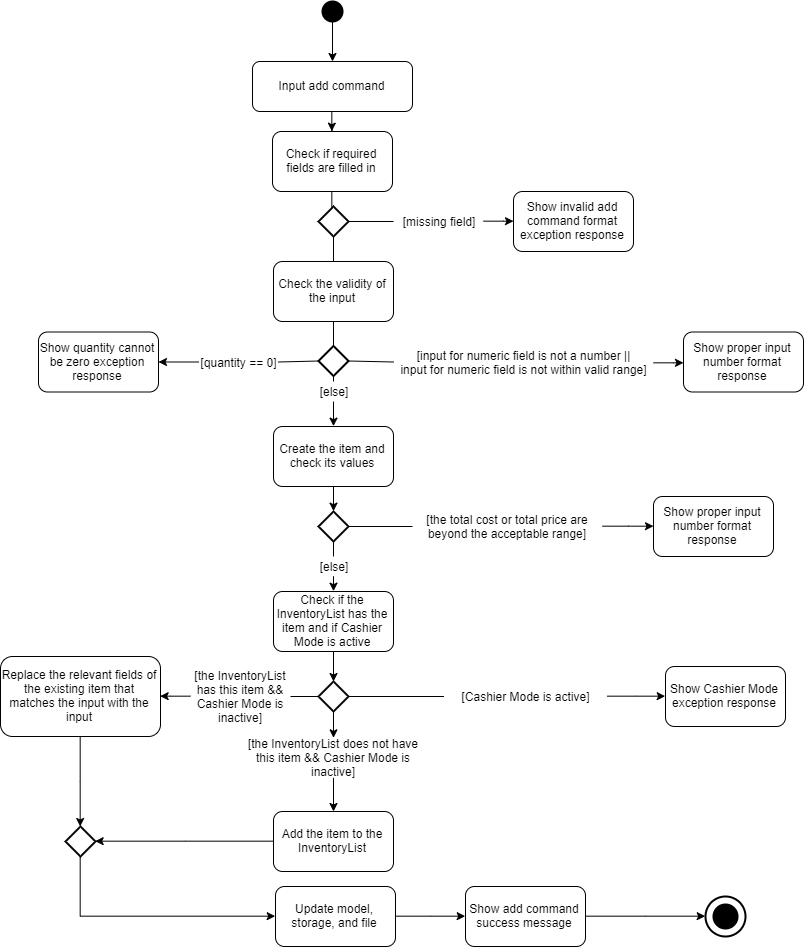

The diagram above was exported from draw.io. Its source (the exported page's mxGraphModel, read from the mxfile embedded in the PNG):
<mxGraphModel dx="1280" dy="567" grid="1" gridSize="10" guides="1" tooltips="1" connect="1" arrows="1" fold="1" page="1" pageScale="1" pageWidth="1100" pageHeight="850" background="#ffffff" math="0" shadow="0">
  <root>
    <mxCell id="0" />
    <mxCell id="1" parent="0" />
    <mxCell id="0kIfVYIndXxk2Mm7FsDf-2" value="" style="strokeWidth=2;html=1;shape=mxgraph.flowchart.start_2;whiteSpace=wrap;fillColor=#000000;" vertex="1" parent="1">
      <mxGeometry x="444" y="10" width="20" height="20" as="geometry" />
    </mxCell>
    <mxCell id="0kIfVYIndXxk2Mm7FsDf-73" style="edgeStyle=orthogonalEdgeStyle;rounded=0;orthogonalLoop=1;jettySize=auto;html=1;entryX=0.5;entryY=0;entryDx=0;entryDy=0;" edge="1" parent="1" source="0kIfVYIndXxk2Mm7FsDf-5" target="0kIfVYIndXxk2Mm7FsDf-9">
      <mxGeometry relative="1" as="geometry" />
    </mxCell>
    <mxCell id="0kIfVYIndXxk2Mm7FsDf-5" value="Input add command" style="rounded=1;whiteSpace=wrap;html=1;fillColor=#FFFFFF;" vertex="1" parent="1">
      <mxGeometry x="374" y="70" width="160" height="50" as="geometry" />
    </mxCell>
    <mxCell id="0kIfVYIndXxk2Mm7FsDf-6" value="" style="endArrow=classic;html=1;exitX=0.5;exitY=1;exitDx=0;exitDy=0;exitPerimeter=0;" edge="1" parent="1" source="0kIfVYIndXxk2Mm7FsDf-2">
      <mxGeometry width="50" height="50" relative="1" as="geometry">
        <mxPoint x="374" y="290" as="sourcePoint" />
        <mxPoint x="454" y="70" as="targetPoint" />
      </mxGeometry>
    </mxCell>
    <mxCell id="0kIfVYIndXxk2Mm7FsDf-27" style="edgeStyle=orthogonalEdgeStyle;rounded=0;orthogonalLoop=1;jettySize=auto;html=1;entryX=0.5;entryY=0;entryDx=0;entryDy=0;entryPerimeter=0;" edge="1" parent="1" source="0kIfVYIndXxk2Mm7FsDf-9" target="0kIfVYIndXxk2Mm7FsDf-26">
      <mxGeometry relative="1" as="geometry" />
    </mxCell>
    <mxCell id="0kIfVYIndXxk2Mm7FsDf-9" value="Check if required fields are filled in" style="rounded=1;whiteSpace=wrap;html=1;fillColor=#FFFFFF;" vertex="1" parent="1">
      <mxGeometry x="394" y="140" width="120" height="60" as="geometry" />
    </mxCell>
    <mxCell id="0kIfVYIndXxk2Mm7FsDf-25" value="Show invalid add command format exception response" style="rounded=1;whiteSpace=wrap;html=1;fillColor=#FFFFFF;" vertex="1" parent="1">
      <mxGeometry x="635" y="200" width="120" height="60" as="geometry" />
    </mxCell>
    <mxCell id="0kIfVYIndXxk2Mm7FsDf-28" style="edgeStyle=orthogonalEdgeStyle;rounded=0;orthogonalLoop=1;jettySize=auto;html=1;entryX=0;entryY=0.5;entryDx=0;entryDy=0;" edge="1" parent="1" source="0kIfVYIndXxk2Mm7FsDf-50" target="0kIfVYIndXxk2Mm7FsDf-25">
      <mxGeometry relative="1" as="geometry" />
    </mxCell>
    <mxCell id="0kIfVYIndXxk2Mm7FsDf-49" style="edgeStyle=orthogonalEdgeStyle;rounded=0;orthogonalLoop=1;jettySize=auto;html=1;entryX=0.5;entryY=0;entryDx=0;entryDy=0;exitX=0.5;exitY=1;exitDx=0;exitDy=0;exitPerimeter=0;" edge="1" parent="1" source="0kIfVYIndXxk2Mm7FsDf-26" target="0kIfVYIndXxk2Mm7FsDf-46">
      <mxGeometry relative="1" as="geometry">
        <Array as="points">
          <mxPoint x="455" y="296" />
          <mxPoint x="455" y="296" />
        </Array>
      </mxGeometry>
    </mxCell>
    <mxCell id="0kIfVYIndXxk2Mm7FsDf-26" value="" style="strokeWidth=2;html=1;shape=mxgraph.flowchart.decision;whiteSpace=wrap;fillColor=#FFFFFF;" vertex="1" parent="1">
      <mxGeometry x="440" y="215" width="30" height="30" as="geometry" />
    </mxCell>
    <mxCell id="0kIfVYIndXxk2Mm7FsDf-45" value="Show proper input number format response" style="rounded=1;whiteSpace=wrap;html=1;fillColor=#FFFFFF;" vertex="1" parent="1">
      <mxGeometry x="805" y="340.5" width="120" height="60" as="geometry" />
    </mxCell>
    <mxCell id="0kIfVYIndXxk2Mm7FsDf-47" style="edgeStyle=orthogonalEdgeStyle;rounded=0;orthogonalLoop=1;jettySize=auto;html=1;entryX=0;entryY=0.5;entryDx=0;entryDy=0;" edge="1" parent="1" source="0kIfVYIndXxk2Mm7FsDf-59" target="0kIfVYIndXxk2Mm7FsDf-45">
      <mxGeometry relative="1" as="geometry" />
    </mxCell>
    <mxCell id="0kIfVYIndXxk2Mm7FsDf-46" value="Check the validity of the input" style="rounded=1;whiteSpace=wrap;html=1;fillColor=#FFFFFF;" vertex="1" parent="1">
      <mxGeometry x="395" y="270" width="120" height="60" as="geometry" />
    </mxCell>
    <mxCell id="0kIfVYIndXxk2Mm7FsDf-50" value="[missing field]" style="text;html=1;strokeColor=none;fillColor=none;align=center;verticalAlign=middle;whiteSpace=wrap;rounded=0;" vertex="1" parent="1">
      <mxGeometry x="515" y="220" width="90" height="20" as="geometry" />
    </mxCell>
    <mxCell id="0kIfVYIndXxk2Mm7FsDf-53" value="" style="endArrow=none;html=1;entryX=0;entryY=0.5;entryDx=0;entryDy=0;exitX=1;exitY=0.5;exitDx=0;exitDy=0;exitPerimeter=0;" edge="1" parent="1" source="0kIfVYIndXxk2Mm7FsDf-26" target="0kIfVYIndXxk2Mm7FsDf-50">
      <mxGeometry width="50" height="50" relative="1" as="geometry">
        <mxPoint x="825" y="106" as="sourcePoint" />
        <mxPoint x="875" y="56" as="targetPoint" />
      </mxGeometry>
    </mxCell>
    <mxCell id="0kIfVYIndXxk2Mm7FsDf-59" value="[input for numeric field is not a number ||&lt;br&gt;input for numeric field is not within valid range]" style="text;html=1;strokeColor=none;fillColor=none;align=center;verticalAlign=middle;whiteSpace=wrap;rounded=0;" vertex="1" parent="1">
      <mxGeometry x="515" y="360.5" width="260" height="20" as="geometry" />
    </mxCell>
    <mxCell id="0kIfVYIndXxk2Mm7FsDf-61" value="" style="endArrow=none;html=1;entryX=0;entryY=0.5;entryDx=0;entryDy=0;exitX=1;exitY=0.5;exitDx=0;exitDy=0;" edge="1" parent="1" source="0kIfVYIndXxk2Mm7FsDf-57" target="0kIfVYIndXxk2Mm7FsDf-59">
      <mxGeometry width="50" height="50" relative="1" as="geometry">
        <mxPoint x="555" y="284.5" as="sourcePoint" />
        <mxPoint x="605" y="234.5" as="targetPoint" />
      </mxGeometry>
    </mxCell>
    <mxCell id="0kIfVYIndXxk2Mm7FsDf-74" style="edgeStyle=orthogonalEdgeStyle;rounded=0;orthogonalLoop=1;jettySize=auto;html=1;entryX=0.5;entryY=0;entryDx=0;entryDy=0;" edge="1" parent="1" source="0kIfVYIndXxk2Mm7FsDf-127" target="0kIfVYIndXxk2Mm7FsDf-72">
      <mxGeometry relative="1" as="geometry" />
    </mxCell>
    <mxCell id="0kIfVYIndXxk2Mm7FsDf-57" value="" style="strokeWidth=2;html=1;shape=mxgraph.flowchart.decision;whiteSpace=wrap;fillColor=#FFFFFF;" vertex="1" parent="1">
      <mxGeometry x="440" y="354.5" width="30" height="30" as="geometry" />
    </mxCell>
    <mxCell id="0kIfVYIndXxk2Mm7FsDf-62" value="" style="endArrow=none;html=1;entryX=0.5;entryY=0;entryDx=0;entryDy=0;exitX=0.5;exitY=1;exitDx=0;exitDy=0;entryPerimeter=0;" edge="1" parent="1" source="0kIfVYIndXxk2Mm7FsDf-46" target="0kIfVYIndXxk2Mm7FsDf-57">
      <mxGeometry width="50" height="50" relative="1" as="geometry">
        <mxPoint x="515" y="290" as="sourcePoint" />
        <mxPoint x="675" y="290.5" as="targetPoint" />
      </mxGeometry>
    </mxCell>
    <mxCell id="0kIfVYIndXxk2Mm7FsDf-63" value="Show quantity cannot be zero exception response" style="rounded=1;whiteSpace=wrap;html=1;fillColor=#FFFFFF;" vertex="1" parent="1">
      <mxGeometry x="160" y="340.5" width="120" height="60" as="geometry" />
    </mxCell>
    <mxCell id="0kIfVYIndXxk2Mm7FsDf-65" value="" style="endArrow=none;html=1;entryX=0;entryY=0.5;entryDx=0;entryDy=0;entryPerimeter=0;exitX=1;exitY=0.5;exitDx=0;exitDy=0;" edge="1" parent="1" source="0kIfVYIndXxk2Mm7FsDf-67" target="0kIfVYIndXxk2Mm7FsDf-57">
      <mxGeometry width="50" height="50" relative="1" as="geometry">
        <mxPoint x="95" y="469.5" as="sourcePoint" />
        <mxPoint x="145" y="419.5" as="targetPoint" />
      </mxGeometry>
    </mxCell>
    <mxCell id="0kIfVYIndXxk2Mm7FsDf-69" style="edgeStyle=orthogonalEdgeStyle;rounded=0;orthogonalLoop=1;jettySize=auto;html=1;" edge="1" parent="1" source="0kIfVYIndXxk2Mm7FsDf-67" target="0kIfVYIndXxk2Mm7FsDf-63">
      <mxGeometry relative="1" as="geometry" />
    </mxCell>
    <mxCell id="0kIfVYIndXxk2Mm7FsDf-67" value="[quantity == 0]" style="text;html=1;strokeColor=none;fillColor=none;align=center;verticalAlign=middle;whiteSpace=wrap;rounded=0;" vertex="1" parent="1">
      <mxGeometry x="320" y="360.5" width="80" height="20" as="geometry" />
    </mxCell>
    <mxCell id="0kIfVYIndXxk2Mm7FsDf-76" style="edgeStyle=orthogonalEdgeStyle;rounded=0;orthogonalLoop=1;jettySize=auto;html=1;exitX=0.5;exitY=1;exitDx=0;exitDy=0;" edge="1" parent="1" source="0kIfVYIndXxk2Mm7FsDf-116" target="0kIfVYIndXxk2Mm7FsDf-75">
      <mxGeometry relative="1" as="geometry">
        <mxPoint x="457" y="650" as="sourcePoint" />
      </mxGeometry>
    </mxCell>
    <mxCell id="0kIfVYIndXxk2Mm7FsDf-115" style="edgeStyle=orthogonalEdgeStyle;rounded=0;orthogonalLoop=1;jettySize=auto;html=1;entryX=0.5;entryY=0;entryDx=0;entryDy=0;entryPerimeter=0;" edge="1" parent="1" source="0kIfVYIndXxk2Mm7FsDf-72" target="0kIfVYIndXxk2Mm7FsDf-114">
      <mxGeometry relative="1" as="geometry" />
    </mxCell>
    <mxCell id="0kIfVYIndXxk2Mm7FsDf-72" value="Create the item and check its values" style="rounded=1;whiteSpace=wrap;html=1;fillColor=#FFFFFF;" vertex="1" parent="1">
      <mxGeometry x="395" y="435" width="120" height="60" as="geometry" />
    </mxCell>
    <mxCell id="0kIfVYIndXxk2Mm7FsDf-84" style="edgeStyle=orthogonalEdgeStyle;rounded=0;orthogonalLoop=1;jettySize=auto;html=1;exitX=0.5;exitY=1;exitDx=0;exitDy=0;" edge="1" parent="1" source="0kIfVYIndXxk2Mm7FsDf-85" target="0kIfVYIndXxk2Mm7FsDf-83">
      <mxGeometry relative="1" as="geometry">
        <mxPoint x="457" y="775" as="sourcePoint" />
      </mxGeometry>
    </mxCell>
    <mxCell id="0kIfVYIndXxk2Mm7FsDf-123" style="edgeStyle=orthogonalEdgeStyle;rounded=0;orthogonalLoop=1;jettySize=auto;html=1;entryX=0.5;entryY=0;entryDx=0;entryDy=0;" edge="1" parent="1" source="0kIfVYIndXxk2Mm7FsDf-75" target="0kIfVYIndXxk2Mm7FsDf-85">
      <mxGeometry relative="1" as="geometry" />
    </mxCell>
    <mxCell id="0kIfVYIndXxk2Mm7FsDf-75" value="" style="strokeWidth=2;html=1;shape=mxgraph.flowchart.decision;whiteSpace=wrap;fillColor=#FFFFFF;" vertex="1" parent="1">
      <mxGeometry x="440" y="690" width="30" height="30" as="geometry" />
    </mxCell>
    <mxCell id="0kIfVYIndXxk2Mm7FsDf-77" value="Show proper input number format response" style="rounded=1;whiteSpace=wrap;html=1;fillColor=#FFFFFF;" vertex="1" parent="1">
      <mxGeometry x="775" y="505" width="120" height="60" as="geometry" />
    </mxCell>
    <mxCell id="0kIfVYIndXxk2Mm7FsDf-78" style="edgeStyle=orthogonalEdgeStyle;rounded=0;orthogonalLoop=1;jettySize=auto;html=1;entryX=0;entryY=0.5;entryDx=0;entryDy=0;" edge="1" parent="1" source="0kIfVYIndXxk2Mm7FsDf-79" target="0kIfVYIndXxk2Mm7FsDf-77">
      <mxGeometry relative="1" as="geometry" />
    </mxCell>
    <mxCell id="0kIfVYIndXxk2Mm7FsDf-79" value="[the total cost or total price are beyond the acceptable range]" style="text;html=1;strokeColor=none;fillColor=none;align=center;verticalAlign=middle;whiteSpace=wrap;rounded=0;" vertex="1" parent="1">
      <mxGeometry x="534" y="525" width="190" height="20" as="geometry" />
    </mxCell>
    <mxCell id="0kIfVYIndXxk2Mm7FsDf-80" value="" style="endArrow=none;html=1;entryX=0;entryY=0.5;entryDx=0;entryDy=0;exitX=1;exitY=0.5;exitDx=0;exitDy=0;exitPerimeter=0;" edge="1" parent="1" source="0kIfVYIndXxk2Mm7FsDf-114" target="0kIfVYIndXxk2Mm7FsDf-79">
      <mxGeometry width="50" height="50" relative="1" as="geometry">
        <mxPoint x="594" y="764.5" as="sourcePoint" />
        <mxPoint x="729" y="629.5" as="targetPoint" />
      </mxGeometry>
    </mxCell>
    <mxCell id="0kIfVYIndXxk2Mm7FsDf-107" style="edgeStyle=orthogonalEdgeStyle;rounded=0;orthogonalLoop=1;jettySize=auto;html=1;entryX=1;entryY=0.5;entryDx=0;entryDy=0;entryPerimeter=0;" edge="1" parent="1" source="0kIfVYIndXxk2Mm7FsDf-83" target="0kIfVYIndXxk2Mm7FsDf-100">
      <mxGeometry relative="1" as="geometry" />
    </mxCell>
    <mxCell id="0kIfVYIndXxk2Mm7FsDf-83" value="Add the item to the InventoryList" style="rounded=1;whiteSpace=wrap;html=1;fillColor=#FFFFFF;" vertex="1" parent="1">
      <mxGeometry x="395" y="820" width="120" height="60" as="geometry" />
    </mxCell>
    <mxCell id="0kIfVYIndXxk2Mm7FsDf-85" value="[the InventoryList does not have this item &amp;amp;&amp;amp; Cashier Mode is inactive]" style="text;html=1;strokeColor=none;fillColor=none;align=center;verticalAlign=middle;whiteSpace=wrap;rounded=0;" vertex="1" parent="1">
      <mxGeometry x="360" y="746" width="190" height="40" as="geometry" />
    </mxCell>
    <mxCell id="0kIfVYIndXxk2Mm7FsDf-88" value="Replace the relevant fields of the existing item that matches the input with the input" style="rounded=1;whiteSpace=wrap;html=1;fillColor=#FFFFFF;" vertex="1" parent="1">
      <mxGeometry x="122" y="665" width="160" height="80" as="geometry" />
    </mxCell>
    <mxCell id="0kIfVYIndXxk2Mm7FsDf-89" value="" style="endArrow=none;html=1;entryX=0;entryY=0.5;entryDx=0;entryDy=0;exitX=1;exitY=0.5;exitDx=0;exitDy=0;entryPerimeter=0;" edge="1" parent="1" source="0kIfVYIndXxk2Mm7FsDf-90" target="0kIfVYIndXxk2Mm7FsDf-75">
      <mxGeometry width="50" height="50" relative="1" as="geometry">
        <mxPoint x="656" y="640" as="sourcePoint" />
        <mxPoint x="719.9999999999998" y="640" as="targetPoint" />
      </mxGeometry>
    </mxCell>
    <mxCell id="0kIfVYIndXxk2Mm7FsDf-91" style="edgeStyle=orthogonalEdgeStyle;rounded=0;orthogonalLoop=1;jettySize=auto;html=1;entryX=1;entryY=0.5;entryDx=0;entryDy=0;" edge="1" parent="1" source="0kIfVYIndXxk2Mm7FsDf-90" target="0kIfVYIndXxk2Mm7FsDf-88">
      <mxGeometry relative="1" as="geometry" />
    </mxCell>
    <mxCell id="0kIfVYIndXxk2Mm7FsDf-90" value="[the InventoryList has this item &amp;amp;&amp;amp;&lt;br&gt;Cashier Mode is inactive]" style="text;html=1;strokeColor=none;fillColor=none;align=center;verticalAlign=middle;whiteSpace=wrap;rounded=0;" vertex="1" parent="1">
      <mxGeometry x="312" y="695" width="100" height="20" as="geometry" />
    </mxCell>
    <mxCell id="0kIfVYIndXxk2Mm7FsDf-110" style="edgeStyle=orthogonalEdgeStyle;rounded=0;orthogonalLoop=1;jettySize=auto;html=1;entryX=0;entryY=0.5;entryDx=0;entryDy=0;" edge="1" parent="1" source="0kIfVYIndXxk2Mm7FsDf-92" target="0kIfVYIndXxk2Mm7FsDf-93">
      <mxGeometry relative="1" as="geometry" />
    </mxCell>
    <mxCell id="0kIfVYIndXxk2Mm7FsDf-92" value="Update model, storage, and file" style="rounded=1;whiteSpace=wrap;html=1;fillColor=#FFFFFF;" vertex="1" parent="1">
      <mxGeometry x="397" y="895" width="120" height="60" as="geometry" />
    </mxCell>
    <mxCell id="0kIfVYIndXxk2Mm7FsDf-111" style="edgeStyle=orthogonalEdgeStyle;rounded=0;orthogonalLoop=1;jettySize=auto;html=1;entryX=0;entryY=0.5;entryDx=0;entryDy=0;entryPerimeter=0;" edge="1" parent="1" source="0kIfVYIndXxk2Mm7FsDf-93" target="0kIfVYIndXxk2Mm7FsDf-95">
      <mxGeometry relative="1" as="geometry" />
    </mxCell>
    <mxCell id="0kIfVYIndXxk2Mm7FsDf-93" value="Show add command success message" style="rounded=1;whiteSpace=wrap;html=1;fillColor=#FFFFFF;" vertex="1" parent="1">
      <mxGeometry x="587" y="895" width="120" height="60" as="geometry" />
    </mxCell>
    <mxCell id="0kIfVYIndXxk2Mm7FsDf-95" value="" style="strokeWidth=2;html=1;shape=mxgraph.flowchart.start_2;whiteSpace=wrap;fillColor=#FFFFFF;" vertex="1" parent="1">
      <mxGeometry x="827" y="905" width="40" height="40" as="geometry" />
    </mxCell>
    <mxCell id="0kIfVYIndXxk2Mm7FsDf-96" value="" style="strokeWidth=2;html=1;shape=mxgraph.flowchart.start_2;whiteSpace=wrap;fillColor=#000000;" vertex="1" parent="1">
      <mxGeometry x="835" y="913" width="24" height="24" as="geometry" />
    </mxCell>
    <mxCell id="0kIfVYIndXxk2Mm7FsDf-99" style="edgeStyle=orthogonalEdgeStyle;rounded=0;orthogonalLoop=1;jettySize=auto;html=1;exitX=0.5;exitY=1;exitDx=0;exitDy=0;" edge="1" parent="1" target="0kIfVYIndXxk2Mm7FsDf-100" source="0kIfVYIndXxk2Mm7FsDf-88">
      <mxGeometry relative="1" as="geometry">
        <mxPoint x="227" y="767.5" as="sourcePoint" />
      </mxGeometry>
    </mxCell>
    <mxCell id="0kIfVYIndXxk2Mm7FsDf-108" style="edgeStyle=orthogonalEdgeStyle;rounded=0;orthogonalLoop=1;jettySize=auto;html=1;entryX=0;entryY=0.5;entryDx=0;entryDy=0;exitX=0.5;exitY=1;exitDx=0;exitDy=0;exitPerimeter=0;" edge="1" parent="1" source="0kIfVYIndXxk2Mm7FsDf-100" target="0kIfVYIndXxk2Mm7FsDf-92">
      <mxGeometry relative="1" as="geometry" />
    </mxCell>
    <mxCell id="0kIfVYIndXxk2Mm7FsDf-100" value="" style="strokeWidth=2;html=1;shape=mxgraph.flowchart.decision;whiteSpace=wrap;fillColor=#FFFFFF;" vertex="1" parent="1">
      <mxGeometry x="187" y="835" width="30" height="30" as="geometry" />
    </mxCell>
    <mxCell id="0kIfVYIndXxk2Mm7FsDf-117" style="edgeStyle=orthogonalEdgeStyle;rounded=0;orthogonalLoop=1;jettySize=auto;html=1;entryX=0.5;entryY=0;entryDx=0;entryDy=0;exitX=0.5;exitY=1;exitDx=0;exitDy=0;" edge="1" parent="1" source="0kIfVYIndXxk2Mm7FsDf-132" target="0kIfVYIndXxk2Mm7FsDf-116">
      <mxGeometry relative="1" as="geometry" />
    </mxCell>
    <mxCell id="0kIfVYIndXxk2Mm7FsDf-114" value="" style="strokeWidth=2;html=1;shape=mxgraph.flowchart.decision;whiteSpace=wrap;fillColor=#FFFFFF;" vertex="1" parent="1">
      <mxGeometry x="440" y="520" width="30" height="30" as="geometry" />
    </mxCell>
    <mxCell id="0kIfVYIndXxk2Mm7FsDf-116" value="Check if the InventoryList has the item and if Cashier Mode is active" style="rounded=1;whiteSpace=wrap;html=1;fillColor=#FFFFFF;" vertex="1" parent="1">
      <mxGeometry x="395" y="600" width="120" height="60" as="geometry" />
    </mxCell>
    <mxCell id="0kIfVYIndXxk2Mm7FsDf-120" value="Show Cashier Mode exception response" style="rounded=1;whiteSpace=wrap;html=1;fillColor=#FFFFFF;" vertex="1" parent="1">
      <mxGeometry x="787" y="675" width="120" height="60" as="geometry" />
    </mxCell>
    <mxCell id="0kIfVYIndXxk2Mm7FsDf-125" style="edgeStyle=orthogonalEdgeStyle;rounded=0;orthogonalLoop=1;jettySize=auto;html=1;entryX=0;entryY=0.5;entryDx=0;entryDy=0;" edge="1" parent="1" source="0kIfVYIndXxk2Mm7FsDf-121" target="0kIfVYIndXxk2Mm7FsDf-120">
      <mxGeometry relative="1" as="geometry" />
    </mxCell>
    <mxCell id="0kIfVYIndXxk2Mm7FsDf-121" value="[Cashier Mode is active]" style="text;html=1;strokeColor=none;fillColor=none;align=center;verticalAlign=middle;whiteSpace=wrap;rounded=0;" vertex="1" parent="1">
      <mxGeometry x="565.5" y="695" width="163" height="20" as="geometry" />
    </mxCell>
    <mxCell id="0kIfVYIndXxk2Mm7FsDf-124" value="" style="endArrow=none;html=1;exitX=1;exitY=0.5;exitDx=0;exitDy=0;exitPerimeter=0;entryX=0;entryY=0.5;entryDx=0;entryDy=0;" edge="1" parent="1" source="0kIfVYIndXxk2Mm7FsDf-75" target="0kIfVYIndXxk2Mm7FsDf-121">
      <mxGeometry width="50" height="50" relative="1" as="geometry">
        <mxPoint x="530" y="690" as="sourcePoint" />
        <mxPoint x="580" y="640" as="targetPoint" />
      </mxGeometry>
    </mxCell>
    <mxCell id="0kIfVYIndXxk2Mm7FsDf-127" value="[else]" style="text;html=1;strokeColor=none;fillColor=none;align=center;verticalAlign=middle;whiteSpace=wrap;rounded=0;" vertex="1" parent="1">
      <mxGeometry x="435" y="390" width="40" height="20" as="geometry" />
    </mxCell>
    <mxCell id="0kIfVYIndXxk2Mm7FsDf-130" value="" style="endArrow=none;html=1;entryX=0.5;entryY=1;entryDx=0;entryDy=0;entryPerimeter=0;exitX=0.5;exitY=0;exitDx=0;exitDy=0;" edge="1" parent="1" source="0kIfVYIndXxk2Mm7FsDf-127" target="0kIfVYIndXxk2Mm7FsDf-57">
      <mxGeometry width="50" height="50" relative="1" as="geometry">
        <mxPoint x="390" y="430" as="sourcePoint" />
        <mxPoint x="440" y="380" as="targetPoint" />
      </mxGeometry>
    </mxCell>
    <mxCell id="0kIfVYIndXxk2Mm7FsDf-132" value="[else]" style="text;html=1;strokeColor=none;fillColor=none;align=center;verticalAlign=middle;whiteSpace=wrap;rounded=0;" vertex="1" parent="1">
      <mxGeometry x="435" y="565" width="40" height="20" as="geometry" />
    </mxCell>
    <mxCell id="0kIfVYIndXxk2Mm7FsDf-133" value="" style="endArrow=none;html=1;entryX=0.5;entryY=1;entryDx=0;entryDy=0;entryPerimeter=0;exitX=0.5;exitY=0;exitDx=0;exitDy=0;" edge="1" parent="1" source="0kIfVYIndXxk2Mm7FsDf-132" target="0kIfVYIndXxk2Mm7FsDf-114">
      <mxGeometry width="50" height="50" relative="1" as="geometry">
        <mxPoint x="502" y="498" as="sourcePoint" />
        <mxPoint x="567" y="452.5" as="targetPoint" />
      </mxGeometry>
    </mxCell>
  </root>
</mxGraphModel>